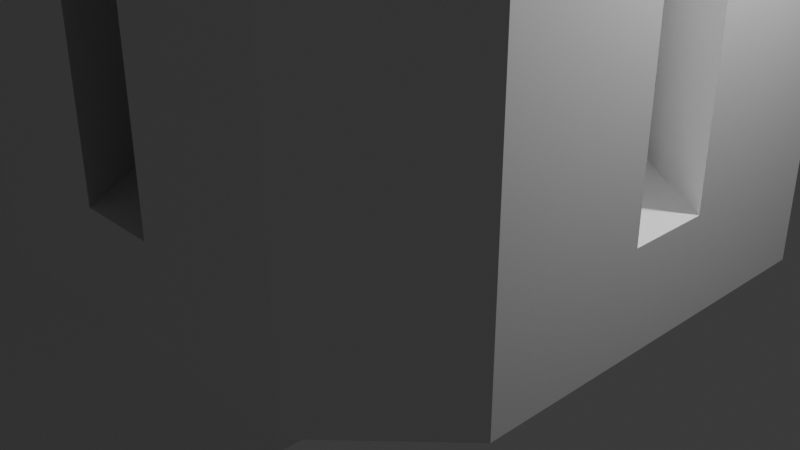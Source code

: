 # Source: base.blend  (saved by Blender 4.2.66; exported with 4.5.12 LTS)
import bpy
from mathutils import Matrix  # noqa: F401  (used for matrix-valued properties, if any)

bpy.ops.wm.read_factory_settings(use_empty=True)
scene = bpy.context.scene
scene.name = 'Scene'

# ---- collections
col_collection = bpy.data.collections.new('Collection'); scene.collection.children.link(col_collection)

# ---- materials (node trees are filled in below, after node groups)
mat_material = bpy.data.materials.new('Material')
mat_material.alpha_threshold = 0.0
mat_material.roughness = 0.5
mat_material.line_color = (0.0, 0.0, 0.0, 1.0)

# ---- material node trees
mat_material.use_nodes = True; mat_material.node_tree.nodes.clear()
_N = mat_material.node_tree.nodes; _L = mat_material.node_tree.links
n0 = _N.new('ShaderNodeOutputMaterial'); n0.name = 'Material Output'; n0.location = (300, 300)
n1 = _N.new('ShaderNodeBsdfPrincipled'); n1.name = 'Principled BSDF'; n1.location = (10, 300)
n1.inputs[3].default_value = 1.45
_L.new(n1.outputs[0], n0.inputs[0])
n0.is_active_output = True

# ---- world
world_world = bpy.data.worlds.new('World'); scene.world = world_world
world_world.use_nodes = True; world_world.node_tree.nodes.clear()
_N = world_world.node_tree.nodes; _L = world_world.node_tree.links
n0 = _N.new('ShaderNodeOutputWorld'); n0.name = 'World Output'; n0.location = (300, 300)
n1 = _N.new('ShaderNodeBackground'); n1.name = 'Background'; n1.location = (10, 300)
n1.inputs[0].default_value = (0.05088, 0.05088, 0.05088, 1.0)
_L.new(n1.outputs[0], n0.inputs[0])
n0.is_active_output = True
world_world.color = (0.05088, 0.05088, 0.05088)
world_world.sun_shadow_jitter_overblur = 0.0

# ---- cameras
cam_camera = bpy.data.cameras.new('Camera')
cam_camera.clip_end = 100.0
cam_camera.ortho_scale = 7.314

# ---- lights
light_light = bpy.data.lights.new('Light', 'POINT')
light_light.energy = 1000.0
light_light.shadow_soft_size = 0.1

# ---- meshes
me_cube = bpy.data.meshes.new('Cube')
me_cube.from_pydata([(-3.114, 2.032, 10.02), (-3.114, 2.032, 0.0), (-1.665, -1.665, 0.2292), (-1.665, -1.665, 10.02), (-2.096, -1.1, 1.0), (-2.096, 1.1, 1.0), (-3.114, -0.421, 1.0), (-3.114, 0.421, 1.0), (-3.114, -0.421, 10.02), (-3.114, 0.421, 10.02), (-2.096, 1.1, 10.02), (-2.096, -1.1, 10.02), (-1.665, 1.665, 10.02), (-2.032, 3.114, 10.02), (-2.032, -3.114, 10.02), (-2.032, -3.114, 0.0), (2.032, -3.114, 10.02), (2.032, -3.114, 0.0), (1.1, -2.096, 1.0), (-1.1, -2.096, 1.0), (0.421, -3.114, 1.0), (-0.421, -3.114, 1.0), (0.421, -3.114, 10.02), (-0.421, -3.114, 10.02), (-1.1, -2.096, 10.02), (1.1, -2.096, 10.02), (-2.032, -2.032, 0.0), (2.032, -2.032, 10.02), (2.032, -2.032, 0.0), (-2.032, -2.032, 10.02), (-3.114, -2.032, 10.02), (-3.114, -2.032, 0.0), (3.114, -2.032, 10.02), (3.114, -2.032, 0.0), (3.114, 2.032, 10.02), (3.114, 2.032, 0.0), (2.096, 1.1, 1.0), (2.096, -1.1, 1.0), (3.114, 0.421, 1.0), (3.114, -0.421, 1.0), (3.114, 0.421, 10.02), (3.114, -0.421, 10.02), (2.096, -1.1, 10.02), (2.096, 1.1, 10.02), (2.032, 2.032, 0.0), (1.665, -1.665, 10.02), (1.665, -1.665, 0.2292), (2.032, 3.114, 10.02), (2.032, 3.114, 0.0), (-2.032, 3.114, 0.0), (-1.665, 1.665, 0.2292), (-1.1, 2.096, 1.0), (1.1, 2.096, 1.0), (-0.421, 3.114, 1.0), (0.421, 3.114, 1.0), (-0.421, 3.114, 10.02), (0.421, 3.114, 10.02), (1.1, 2.096, 10.02), (-1.1, 2.096, 10.02), (-2.032, 2.032, 10.02), (-2.032, 2.032, 0.0), (2.032, 2.032, 10.02), (1.665, 1.665, 10.02), (1.665, 1.665, 0.2292)], [(27, 28), (29, 26), (28, 31), (59, 60), (26, 49), (61, 44), (44, 17), (60, 35)], [(9, 0, 1, 7), (9, 7, 5, 10), (1, 31, 6, 7), (3, 2, 50, 12), (10, 59, 0), (11, 30, 29), (4, 5, 7, 6), (8, 11, 4, 6), (8, 30, 11), (8, 6, 31, 30), (10, 11, 3, 12), (1, 60, 26, 31), (60, 49, 1), (1, 0, 13, 49), (59, 13, 0), (9, 10, 0), (59, 10, 12), (29, 3, 11), (10, 5, 4, 11), (23, 14, 15, 21), (23, 21, 19, 24), (15, 17, 20, 21), (45, 46, 2, 3), (24, 29, 14), (25, 16, 27), (18, 19, 21, 20), (22, 25, 18, 20), (22, 16, 25), (22, 20, 17, 16), (24, 25, 45, 3), (15, 26, 28, 17), (26, 31, 15), (15, 14, 30, 31), (29, 30, 14), (23, 24, 14), (29, 24, 3), (27, 45, 25), (24, 19, 18, 25), (41, 32, 33, 39), (41, 39, 37, 42), (33, 35, 38, 39), (62, 63, 46, 45), (42, 27, 32), (43, 34, 61), (36, 37, 39, 38), (40, 43, 36, 38), (40, 34, 43), (40, 38, 35, 34), (42, 43, 62, 45), (33, 28, 44, 35), (28, 17, 33), (33, 32, 16, 17), (27, 16, 32), (41, 42, 32), (27, 42, 45), (61, 62, 43), (42, 37, 36, 43), (56, 47, 48, 54), (56, 54, 52, 57), (48, 49, 53, 54), (12, 50, 63, 62), (57, 61, 47), (58, 13, 59), (51, 52, 54, 53), (55, 58, 51, 53), (55, 13, 58), (55, 53, 49, 13), (57, 58, 12, 62), (48, 44, 60, 49), (44, 35, 48), (48, 47, 34, 35), (61, 34, 47), (56, 57, 47), (61, 57, 62), (59, 12, 58), (57, 52, 51, 58)])
_uv = me_cube.uv_layers.new(name='UVMap')
_uv.uv.foreach_set('vector', [0.0, 0.0, 0.625, 0.25, 0.375, 0.25, 0.0, 0.0, 0.0, 0.0, 0.0, 0.0, 0.0, 0.0, 0.0, 0.0, 0.0, 0.0, 0.375, 0.0, 0.0, 0.0, 0.0, 0.0, 0.4922, 0.0, 0.375, 0.0, 0.375, 0.25, 0.4922, 0.25, 0.0, 0.0, 0.0, 0.0, 0.625, 0.25, 0.0, 0.0, 0.0, 0.0, 0.0, 0.0, 0.0, 0.0, 0.0, 0.0, 0.0, 0.0, 0.0, 0.0, 0.0, 0.0, 0.0, 0.0, 0.0, 0.0, 0.0, 0.0, 0.0, 0.0, 0.0, 0.0, 0.0, 0.0, 0.0, 0.0, 0.0, 0.0, 0.375, 0.0, 0.0, 0.0, 0.0, 0.0, 0.0, 0.0, 0.4922, 0.0, 0.4922, 0.75, 0.0, 0.0, 0.0, 0.0, 0.0, 0.0, 0.375, 0.0, 0.0, 0.0, 0.0, 0.0, 0.0, 0.0, 0.0, 0.0, 0.625, 0.25, 0.0, 0.0, 0.0, 0.0, 0.0, 0.0, 0.0, 0.0, 0.625, 0.25, 0.0, 0.0, 0.0, 0.0, 0.625, 0.25, 0.625, 0.75, 0.0, 0.0, 0.4922, 0.75, 0.625, 0.5, 0.4922, 0.5, 0.0, 0.0, 0.0, 0.0, 0.0, 0.0, 0.0, 0.0, 0.0, 0.0, 0.0, 0.0, 0.625, 0.25, 0.375, 0.25, 0.0, 0.0, 0.0, 0.0, 0.0, 0.0, 0.0, 0.0, 0.0, 0.0, 0.0, 0.0, 0.375, 0.0, 0.0, 0.0, 0.0, 0.0, 0.4922, 0.0, 0.375, 0.0, 0.375, 0.25, 0.4922, 0.25, 0.0, 0.0, 0.0, 0.0, 0.625, 0.25, 0.0, 0.0, 0.0, 0.0, 0.0, 0.0, 0.0, 0.0, 0.0, 0.0, 0.0, 0.0, 0.0, 0.0, 0.0, 0.0, 0.0, 0.0, 0.0, 0.0, 0.0, 0.0, 0.0, 0.0, 0.0, 0.0, 0.0, 0.0, 0.0, 0.0, 0.0, 0.0, 0.375, 0.0, 0.0, 0.0, 0.0, 0.0, 0.0, 0.0, 0.4922, 0.0, 0.4922, 0.75, 0.0, 0.0, 0.0, 0.0, 0.0, 0.0, 0.375, 0.0, 0.0, 0.0, 0.0, 0.0, 0.0, 0.0, 0.0, 0.0, 0.625, 0.25, 0.0, 0.0, 0.0, 0.0, 0.0, 0.0, 0.0, 0.0, 0.625, 0.25, 0.0, 0.0, 0.0, 0.0, 0.625, 0.25, 0.625, 0.75, 0.0, 0.0, 0.4922, 0.75, 0.625, 0.5, 0.4922, 0.5, 0.0, 0.0, 0.0, 0.0, 0.0, 0.0, 0.0, 0.0, 0.0, 0.0, 0.0, 0.0, 0.625, 0.25, 0.375, 0.25, 0.0, 0.0, 0.0, 0.0, 0.0, 0.0, 0.0, 0.0, 0.0, 0.0, 0.0, 0.0, 0.375, 0.0, 0.0, 0.0, 0.0, 0.0, 0.4922, 0.0, 0.375, 0.0, 0.375, 0.25, 0.4922, 0.25, 0.0, 0.0, 0.0, 0.0, 0.625, 0.25, 0.0, 0.0, 0.0, 0.0, 0.0, 0.0, 0.0, 0.0, 0.0, 0.0, 0.0, 0.0, 0.0, 0.0, 0.0, 0.0, 0.0, 0.0, 0.0, 0.0, 0.0, 0.0, 0.0, 0.0, 0.0, 0.0, 0.0, 0.0, 0.0, 0.0, 0.0, 0.0, 0.375, 0.0, 0.0, 0.0, 0.0, 0.0, 0.0, 0.0, 0.4922, 0.0, 0.4922, 0.75, 0.0, 0.0, 0.0, 0.0, 0.0, 0.0, 0.375, 0.0, 0.0, 0.0, 0.0, 0.0, 0.0, 0.0, 0.0, 0.0, 0.625, 0.25, 0.0, 0.0, 0.0, 0.0, 0.0, 0.0, 0.0, 0.0, 0.625, 0.25, 0.0, 0.0, 0.0, 0.0, 0.625, 0.25, 0.625, 0.75, 0.0, 0.0, 0.4922, 0.75, 0.625, 0.5, 0.4922, 0.5, 0.0, 0.0, 0.0, 0.0, 0.0, 0.0, 0.0, 0.0, 0.0, 0.0, 0.0, 0.0, 0.625, 0.25, 0.375, 0.25, 0.0, 0.0, 0.0, 0.0, 0.0, 0.0, 0.0, 0.0, 0.0, 0.0, 0.0, 0.0, 0.375, 0.0, 0.0, 0.0, 0.0, 0.0, 0.4922, 0.0, 0.375, 0.0, 0.375, 0.25, 0.4922, 0.25, 0.0, 0.0, 0.0, 0.0, 0.625, 0.25, 0.0, 0.0, 0.0, 0.0, 0.0, 0.0, 0.0, 0.0, 0.0, 0.0, 0.0, 0.0, 0.0, 0.0, 0.0, 0.0, 0.0, 0.0, 0.0, 0.0, 0.0, 0.0, 0.0, 0.0, 0.0, 0.0, 0.0, 0.0, 0.0, 0.0, 0.0, 0.0, 0.375, 0.0, 0.0, 0.0, 0.0, 0.0, 0.0, 0.0, 0.4922, 0.0, 0.4922, 0.75, 0.0, 0.0, 0.0, 0.0, 0.0, 0.0, 0.375, 0.0, 0.0, 0.0, 0.0, 0.0, 0.0, 0.0, 0.0, 0.0, 0.625, 0.25, 0.0, 0.0, 0.0, 0.0, 0.0, 0.0, 0.0, 0.0, 0.625, 0.25, 0.0, 0.0, 0.0, 0.0, 0.625, 0.25, 0.625, 0.75, 0.0, 0.0, 0.4922, 0.75, 0.625, 0.5, 0.4922, 0.5, 0.0, 0.0, 0.0, 0.0, 0.0, 0.0, 0.0, 0.0, 0.0, 0.0])
me_cube.materials.append(mat_material)
me_cube.use_mirror_vertex_groups = False
me_cube.update()
me_plane_001 = bpy.data.meshes.new('Plane.001')
me_plane_001.from_pydata([(4.219, 0.2571, 1.0), (4.219, 8.255, 1.0), (-16.21, 0.2571, 1.0), (-16.21, 1.257, 1.0), (5.219, 0.2571, 1.0), (5.219, 8.255, 1.0), (4.219, 0.2571, -1.0), (4.219, 8.255, -1.0), (-16.21, 0.2571, -1.0), (-16.21, 1.257, -1.0), (5.219, 0.2571, -1.0), (5.219, 8.255, -1.0), (4.219, 8.255, 0.3333), (4.219, 8.255, -0.3333), (-16.21, 0.2571, 0.3333), (-16.21, 0.2571, -0.3333), (-16.21, 1.257, 0.3333), (-16.21, 1.257, -0.3333), (5.219, 0.2571, 0.3333), (5.219, 0.2571, -0.3333), (5.219, 8.255, 0.3333), (5.219, 8.255, -0.3333), (6.219, 0.2571, 1.0), (6.219, 0.2571, -1.0), (6.219, 8.255, 1.0), (6.219, 8.255, -1.0), (4.219, -0.7429, 1.0), (-16.21, -0.7429, 1.0), (5.219, -0.7429, 1.0), (4.219, -0.7429, -1.0), (-16.21, -0.7429, -1.0), (5.219, -0.7429, -1.0), (4.219, -0.7429, 0.3333), (4.219, -0.7429, -0.3333), (-16.21, -0.7429, 0.3333), (-16.21, -0.7429, -0.3333), (5.219, -0.7429, 0.3333), (5.219, -0.7429, -0.3333), (2.58, 0.2571, 1.0), (-2.857, 5.153, 1.0), (4.219, 7.427, 1.0), (2.695, 0.2571, 1.0), (4.219, 7.452, 1.0), (4.225, 7.454, 1.0), (2.58, 0.2571, -1.0), (-2.857, 5.153, -1.0), (4.219, 7.427, -1.0), (4.219, 7.452, -1.0), (2.695, 0.2571, -1.0), (4.225, 7.454, -1.0), (2.677, 0.1702, 1.0), (2.677, 0.1702, -1.0), (-9.498, 0.3279, 1.0), (-6.792, 1.207, 1.0), (-8.907, 3.111, 1.0), (-9.498, 0.3279, -1.0), (-6.792, 1.207, -1.0), (-8.907, 3.111, -1.0), (-4.194, 4.688, 1.0), (-4.43, 3.575, 1.0), (-6.392, 1.608, 1.0), (-8.323, 3.347, 1.0), (-5.097, 0.4419, 1.0), (-6.392, 1.608, -1.0), (-4.194, 4.688, -1.0), (-4.43, 3.575, -1.0), (-8.323, 3.347, -1.0), (-5.097, 0.4419, -1.0), (-3.68, 4.328, 1.0), (-3.57, 4.845, 1.0), (-3.357, 4.652, 1.0), (-4.473, 0.5982, 1.0), (-0.344, 1.94, 1.0), (-3.68, 4.328, -1.0), (-3.57, 4.845, -1.0), (-3.357, 4.652, -1.0), (-0.344, 1.94, -1.0), (-4.473, 0.5982, -1.0), (-10.22, 0.3203, 1.0), (-10.49, 0.3174, 1.0), (-12.38, 2.021, 1.0), (-9.672, 2.9, 1.0), (-10.42, 0.2571, 1.0), (-10.23, 0.2571, 1.0), (-10.49, 0.3174, -1.0), (-10.22, 0.3203, -1.0), (-12.38, 2.021, -1.0), (-9.672, 2.9, -1.0), (-10.42, 0.2571, -1.0), (-10.23, 0.2571, -1.0), (-10.26, 0.1166, 1.0), (-10.26, 0.1166, -1.0), (-13.02, 1.71, 1.0), (-13.33, 0.2875, 1.0), (-11.78, 0.5923, 1.0), (-12.7, 0.2941, 1.0), (-13.33, 0.2571, 1.0), (-12.81, 0.2571, 1.0), (-13.33, 0.2875, -1.0), (-12.7, 0.2941, -1.0), (-13.02, 1.71, -1.0), (-11.78, 0.5923, -1.0), (-13.33, 0.2571, -1.0), (-12.81, 0.2571, -1.0), (-13.37, 0.07598, 1.0), (-13.37, 0.07598, -1.0), (-14.46, 0.2756, 1.0), (-13.93, 0.2811, 1.0), (-15.26, 0.9934, 1.0), (-13.67, 1.51, 1.0), (-14.44, 0.2571, 1.0), (-13.94, 0.2571, 1.0), (-13.93, 0.2811, -1.0), (-14.46, 0.2756, -1.0), (-15.26, 0.9934, -1.0), (-13.67, 1.51, -1.0), (-14.44, 0.2571, -1.0), (-13.94, 0.2571, -1.0), (-14.02, -0.1246, 1.0), (-14.02, -0.1246, -1.0)], [], [(93, 92, 94, 95, 79, 80, 81, 78, 52, 54, 53, 60, 61, 58, 59, 68, 69, 70, 39, 42, 1, 3, 2, 106, 108, 109, 107), (71, 68, 59, 62, 60, 53, 52, 78, 83, 38, 39, 70, 72), (106, 2, 110), (107, 111, 96, 93), (95, 97, 82, 79), (0, 40, 41), (43, 40, 0, 4, 5, 1, 42), (73, 65, 64, 66, 63, 56, 57, 55, 85, 87, 86, 84, 99, 101, 100, 98, 112, 115, 114, 113, 8, 9, 7, 47, 45, 75, 74), (113, 116, 8), (102, 117, 112, 98), (88, 103, 99, 84), (75, 45, 44, 89, 85, 55, 56, 63, 67, 65, 73, 77, 76), (46, 6, 48), (49, 47, 7, 11, 10, 6, 46), (15, 17, 9, 8), (6, 10, 31, 29), (17, 13, 7, 9), (21, 19, 10, 11), (19, 18, 36, 37), (13, 21, 11, 7), (1, 5, 20, 12), (12, 20, 21, 13), (4, 0, 26, 28), (14, 15, 35, 34), (5, 4, 18, 20), (19, 21, 25, 23), (3, 1, 12, 16), (16, 12, 13, 17), (10, 19, 37, 31), (18, 4, 28, 36), (2, 3, 16, 14), (14, 16, 17, 15), (24, 22, 23, 25), (21, 20, 24, 25), (18, 19, 23, 22), (20, 18, 22, 24), (33, 35, 30, 29), (37, 33, 29, 31), (28, 26, 32, 36), (36, 32, 33, 37), (26, 27, 34, 32), (32, 34, 35, 33), (2, 27, 26, 0, 41, 50, 38, 83, 90, 82, 97, 104, 96, 111, 118, 110), (102, 105, 103, 88, 91, 89, 44, 51, 48, 6, 29, 30, 8, 116, 119, 117), (15, 8, 30, 35), (2, 14, 34, 27), (47, 49, 43, 42, 39, 45), (45, 39, 38, 50, 51, 44), (48, 51, 50, 41, 40, 43, 49, 46), (56, 53, 54, 57), (57, 54, 52, 55), (52, 53, 56, 55), (64, 58, 61, 66), (66, 61, 60, 62, 67, 63), (62, 59, 58, 64, 65, 67), (70, 69, 74, 75, 76, 72), (73, 74, 69, 68, 71, 77), (71, 72, 76, 77), (87, 81, 80, 86), (86, 80, 79, 82, 90, 91, 88, 84), (89, 91, 90, 83, 78, 81, 87, 85), (101, 94, 92, 100), (98, 100, 92, 93, 96, 104, 105, 102), (105, 104, 97, 95, 94, 101, 99, 103), (115, 109, 108, 114), (114, 108, 106, 110, 118, 119, 116, 113), (118, 111, 107, 109, 115, 112, 117, 119)])
_uv = me_plane_001.uv_layers.new(name='UVMap')
_uv.uv.foreach_set('vector', [0.0, 0.0, 0.0, 0.0, 0.0, 0.0, 0.0, 0.0, 0.0, 0.0, 0.0, 0.0, 0.0, 0.0, 0.0, 0.0, 0.0, 0.0, 0.0, 0.0, 0.0, 0.0, 0.0, 0.0, 0.0, 0.0, 0.0, 0.0, 0.0, 0.0, 0.0, 0.0, 0.0, 0.0, 0.0, 0.0, 0.0, 0.0, 0.0, 0.0, 0.0, 0.0, 0.0, 0.0, 0.0, 0.0, 0.0, 0.0, 0.0, 0.0, 0.0, 0.0, 0.0, 0.0, 0.0, 0.0, 0.0, 0.0, 0.0, 0.0, 0.0, 0.0, 0.0, 0.0, 0.0, 0.0, 0.0, 0.0, 0.0, 0.0, 0.0, 0.0, 0.0, 0.0, 0.0, 0.0, 0.0, 0.0, 0.0, 0.0, 0.0, 0.0, 0.0, 0.0, 0.0, 0.0, 0.0, 0.0, 0.0, 0.0, 0.0, 0.0, 0.0, 0.0, 0.0, 0.0, 0.0, 0.0, 0.0, 0.0, 0.0, 0.0, 0.0, 0.0, 0.0, 0.0, 0.0, 0.0, 0.0, 0.0, 0.0, 0.0, 0.0, 0.0, 0.0, 0.0, 0.0, 0.0, 0.0, 0.0, 0.0, 0.0, 0.0, 0.0, 0.0, 0.0, 0.0, 0.0, 0.0, 0.0, 0.0, 0.0, 0.0, 0.0, 0.0, 0.0, 0.0, 0.0, 0.0, 0.0, 0.0, 0.0, 0.0, 0.0, 0.0, 0.0, 0.0, 0.0, 0.0, 0.0, 0.0, 0.0, 0.0, 0.0, 0.0, 0.0, 0.0, 0.0, 0.0, 0.0, 0.0, 0.0, 0.0, 0.0, 0.0, 0.0, 0.0, 0.0, 0.0, 0.0, 0.0, 0.0, 0.0, 0.0, 0.0, 0.0, 0.0, 0.0, 0.0, 0.0, 0.0, 0.0, 0.0, 0.0, 0.0, 0.0, 0.0, 0.0, 0.0, 0.0, 0.0, 0.0, 0.0, 0.0, 0.0, 0.0, 0.0, 0.0, 0.0, 0.0, 0.0, 0.0, 0.0, 0.0, 0.0, 0.0, 0.0, 0.0, 0.0, 0.0, 0.0, 0.0, 0.0, 0.0, 0.0, 0.0, 0.0, 0.0, 0.0, 0.0, 0.0, 0.0, 0.0, 0.0, 0.0, 0.0, 0.0, 0.0, 0.0, 0.0, 0.0, 0.0, 0.0, 0.0, 0.0, 0.0, 0.0, 0.0, 0.0, 0.0, 0.0, 0.0, 0.0, 0.0, 0.0, 0.0, 0.0, 0.0, 0.0, 0.0, 0.0, 0.0, 0.0, 0.0, 0.0, 0.0, 0.0, 0.0, 0.0, 0.0, 0.0, 0.0, 0.0, 0.0, 0.0, 0.0, 0.0, 0.0, 0.0, 0.0, 0.0, 0.0, 0.0, 0.0, 0.0, 0.0, 0.0, 0.0, 0.0, 0.0, 0.0, 0.0, 0.0, 0.0, 0.0, 0.0, 0.0, 0.0, 0.0, 0.0, 0.0, 0.0, 0.0, 0.0, 0.0, 0.0, 0.0, 0.0, 0.0, 0.0, 0.0, 0.0, 0.0, 0.0, 0.0, 0.0, 0.0, 0.0, 0.0, 0.0, 0.0, 0.0, 0.0, 0.0, 0.0, 0.0, 0.0, 0.0, 0.0, 0.0, 0.0, 0.0, 0.0, 0.0, 0.0, 0.0, 0.0, 0.0, 0.0, 0.0, 0.0, 0.0, 0.0, 0.0, 0.0, 0.0, 0.0, 0.0, 0.0, 0.0, 0.0, 0.0, 0.0, 0.0, 0.0, 0.0, 0.0, 0.0, 0.0, 0.0, 0.0, 0.0, 0.0, 0.0, 0.0, 0.0, 0.0, 0.0, 0.0, 0.0, 0.0, 0.0, 0.0, 0.0, 0.0, 0.0, 0.0, 0.0, 0.0, 0.0, 0.0, 0.0, 0.0, 0.0, 0.0, 0.0, 0.0, 0.0, 0.0, 0.0, 0.0, 0.0, 0.0, 0.0, 0.0, 0.0, 0.0, 0.0, 0.0, 0.0, 0.0, 0.0, 0.0, 0.0, 0.0, 0.0, 0.0, 0.0, 0.0, 0.0, 0.0, 0.0, 0.0, 0.0, 0.0, 0.0, 0.0, 0.0, 0.0, 0.0, 0.0, 0.0, 0.0, 0.0, 0.0, 0.0, 0.0, 0.0, 0.0, 0.0, 0.0, 0.0, 0.0, 0.0, 0.0, 0.0, 0.0, 0.0, 0.0, 0.0, 0.0, 0.0, 0.0, 0.0, 0.0, 0.0, 0.0, 0.0, 0.0, 0.0, 0.0, 0.0, 0.0, 0.0, 0.0, 0.0, 0.0, 0.0, 0.0, 0.0, 0.0, 0.0, 0.0, 0.0, 0.0, 0.0, 0.0, 0.0, 0.0, 0.0, 0.0, 0.0, 0.0, 0.0, 0.0, 0.0, 0.0, 0.0, 0.0, 0.0, 0.0, 0.0, 0.0, 0.0, 0.0, 0.0, 0.0, 0.0, 0.0, 0.0, 0.0, 0.0, 0.0, 0.0, 0.0, 0.0, 0.0, 0.0, 0.0, 0.0, 0.0, 0.0, 0.0, 0.0, 0.0, 0.0, 0.0, 0.0, 0.0, 0.0, 0.0, 0.0, 0.0, 0.0, 0.0, 0.0, 0.0, 0.0, 0.0, 0.0, 0.0, 0.0, 0.0, 0.0, 0.0, 0.0, 0.0, 0.0, 0.0, 0.0, 0.0, 0.0, 0.0, 0.0, 0.0, 0.0, 0.0, 0.0, 0.0, 0.0, 0.0, 0.0, 0.0, 0.0, 0.0, 0.0, 0.0, 0.0, 0.0, 0.0, 0.0, 0.0, 0.0, 0.0, 0.0, 0.0, 0.0, 0.0, 0.0, 0.0, 0.0, 0.0, 0.0, 0.0, 0.0, 0.0, 0.0, 0.0, 0.0, 0.0, 0.0, 0.0, 0.0, 0.0, 0.0, 0.0, 0.0, 0.0, 0.0, 0.0, 0.0, 0.0, 0.0, 0.0, 0.0, 0.0, 0.0, 0.0, 0.0, 0.0, 0.0, 0.0, 0.0, 0.0, 0.0, 0.0, 0.0, 0.0, 0.0, 0.0, 0.0, 0.0, 0.0, 0.0, 0.0, 0.0, 0.0, 0.0, 0.0, 0.0, 0.0, 0.0, 0.0, 0.0, 0.0, 0.0, 0.0, 0.0, 0.0, 0.0, 0.0, 0.0, 0.0, 0.0, 0.0, 0.0, 0.0, 0.0, 0.0, 0.0, 0.0, 0.0, 0.0, 0.0, 0.0, 0.0, 0.0, 0.0, 0.0, 0.0, 0.0, 0.0, 0.0, 0.0, 0.0, 0.0, 0.0, 0.0, 0.0, 0.0, 0.0, 0.0, 0.0, 0.0, 0.0, 0.0, 0.0, 0.0, 0.0, 0.0, 0.0, 0.0, 0.0, 0.0, 0.0, 0.0, 0.0, 0.0, 0.0, 0.0, 0.0, 0.0, 0.0, 0.0, 0.0, 0.0, 0.0, 0.0, 0.0, 0.0, 0.0, 0.0, 0.0, 0.0, 0.0, 0.0, 0.0, 0.0, 0.0, 0.0, 0.0, 0.0, 0.0, 0.0, 0.0, 0.0, 0.0, 0.0, 0.0, 0.0, 0.0, 0.0, 0.0, 0.0, 0.0, 0.0, 0.0, 0.0, 0.0, 0.0, 0.0, 0.0, 0.0, 0.0, 0.0, 0.0, 0.0, 0.0, 0.0, 0.0, 0.0, 0.0, 0.0, 0.0, 0.0, 0.0, 0.0, 0.0, 0.0, 0.0, 0.0, 0.0, 0.0, 0.0, 0.0, 0.0, 0.0, 0.0, 0.0, 0.0, 0.0, 0.0, 0.0, 0.0, 0.0, 0.0, 0.0, 0.0, 0.0, 0.0, 0.0, 0.0, 0.0, 0.0, 0.0, 0.0, 0.0, 0.0, 0.0, 0.0, 0.0, 0.0, 0.0, 0.0, 0.0, 0.0, 0.0, 0.0, 0.0, 0.0, 0.0, 0.0, 0.0, 0.0, 0.0, 0.0, 0.0, 0.0, 0.0, 0.0, 0.0, 0.0, 0.0, 0.0, 0.0, 0.0, 0.0, 0.0, 0.0, 0.0, 0.0, 0.0, 0.0, 0.0, 0.0, 0.0, 0.0, 0.0, 0.0, 0.0, 0.0, 0.0, 0.0, 0.0, 0.0, 0.0])
me_plane_001.update()
me_plane_002 = bpy.data.meshes.new('Plane.002')
me_plane_002.from_pydata([(11.98, 1.0, 1.0), (11.98, 8.998, 1.0), (-8.448, 1.0, 1.0), (-8.448, 2.0, 1.0), (12.98, 1.0, 1.0), (12.98, 8.998, 1.0), (11.98, 1.0, -1.0), (11.98, 8.998, -1.0), (-8.448, 1.0, -1.0), (-8.448, 2.0, -1.0), (12.98, 1.0, -1.0), (12.98, 8.998, -1.0), (11.98, 8.998, 0.3333), (11.98, 8.998, -0.3333), (-8.448, 1.0, 0.3333), (-8.448, 1.0, -0.3333), (-8.448, 2.0, 0.3333), (-8.448, 2.0, -0.3333), (12.98, 1.0, 0.3333), (12.98, 1.0, -0.3333), (12.98, 8.998, 0.3333), (12.98, 8.998, -0.3333), (13.98, 1.0, 1.0), (13.98, 1.0, -1.0), (13.98, 8.998, 1.0), (13.98, 8.998, -1.0), (11.98, -1.192e-07, 1.0), (-8.448, -1.192e-07, 1.0), (12.98, -1.192e-07, 1.0), (11.98, -1.192e-07, -1.0), (-8.448, -1.192e-07, -1.0), (12.98, -1.192e-07, -1.0), (11.98, -1.192e-07, 0.3333), (11.98, -1.192e-07, -0.3333), (-8.448, -1.192e-07, 0.3333), (-8.448, -1.192e-07, -0.3333), (12.98, -1.192e-07, 0.3333), (12.98, -1.192e-07, -0.3333), (10.34, 1.0, 1.0), (4.906, 5.896, 1.0), (11.98, 8.17, 1.0), (10.46, 1.0, 1.0), (11.98, 8.195, 1.0), (11.99, 8.197, 1.0), (10.34, 1.0, -1.0), (4.906, 5.896, -1.0), (11.98, 8.17, -1.0), (11.98, 8.195, -1.0), (10.46, 1.0, -1.0), (11.99, 8.197, -1.0), (10.44, 0.913, 1.0), (10.44, 0.913, -1.0), (-1.735, 1.071, 1.0), (0.9711, 1.95, 1.0), (-1.143, 3.854, 1.0), (-1.735, 1.071, -1.0), (0.9711, 1.95, -1.0), (-1.143, 3.854, -1.0), (3.57, 5.431, 1.0), (3.333, 4.318, 1.0), (1.371, 2.351, 1.0), (-0.5594, 4.09, 1.0), (2.667, 1.185, 1.0), (1.371, 2.351, -1.0), (3.57, 5.431, -1.0), (3.333, 4.318, -1.0), (-0.5594, 4.09, -1.0), (2.667, 1.185, -1.0), (4.083, 5.071, 1.0), (4.193, 5.588, 1.0), (4.407, 5.395, 1.0), (3.291, 1.341, 1.0), (7.419, 2.683, 1.0), (4.083, 5.071, -1.0), (4.193, 5.588, -1.0), (4.407, 5.395, -1.0), (7.419, 2.683, -1.0), (3.291, 1.341, -1.0), (-2.457, 1.063, 1.0), (-2.723, 1.06, 1.0), (-4.614, 2.763, 1.0), (-1.908, 3.643, 1.0), (-2.656, 1.0, 1.0), (-2.47, 1.0, 1.0), (-2.723, 1.06, -1.0), (-2.457, 1.063, -1.0), (-4.614, 2.763, -1.0), (-1.908, 3.643, -1.0), (-2.656, 1.0, -1.0), (-2.47, 1.0, -1.0), (-2.5, 0.8595, 1.0), (-2.5, 0.8595, -1.0), (-5.26, 2.453, 1.0), (-5.563, 1.03, 1.0), (-4.019, 1.335, 1.0), (-4.936, 1.037, 1.0), (-5.569, 1.0, 1.0), (-5.05, 1.0, 1.0), (-5.563, 1.03, -1.0), (-4.936, 1.037, -1.0), (-5.26, 2.453, -1.0), (-4.019, 1.335, -1.0), (-5.569, 1.0, -1.0), (-5.05, 1.0, -1.0), (-5.608, 0.8189, 1.0), (-5.608, 0.8189, -1.0), (-6.698, 1.018, 1.0), (-6.168, 1.024, 1.0), (-7.496, 1.736, 1.0), (-5.907, 2.253, 1.0), (-6.678, 1.0, 1.0), (-6.173, 1.0, 1.0), (-6.168, 1.024, -1.0), (-6.698, 1.018, -1.0), (-7.496, 1.736, -1.0), (-5.907, 2.253, -1.0), (-6.678, 1.0, -1.0), (-6.173, 1.0, -1.0), (-6.254, 0.6183, 1.0), (-6.254, 0.6183, -1.0)], [], [(93, 92, 94, 95, 79, 80, 81, 78, 52, 54, 53, 60, 61, 58, 59, 68, 69, 70, 39, 42, 1, 3, 2, 106, 108, 109, 107), (71, 68, 59, 62, 60, 53, 52, 78, 83, 38, 39, 70, 72), (106, 2, 110), (107, 111, 96, 93), (95, 97, 82, 79), (0, 40, 41), (43, 40, 0, 4, 5, 1, 42), (73, 65, 64, 66, 63, 56, 57, 55, 85, 87, 86, 84, 99, 101, 100, 98, 112, 115, 114, 113, 8, 9, 7, 47, 45, 75, 74), (113, 116, 8), (102, 117, 112, 98), (88, 103, 99, 84), (75, 45, 44, 89, 85, 55, 56, 63, 67, 65, 73, 77, 76), (46, 6, 48), (49, 47, 7, 11, 10, 6, 46), (15, 17, 9, 8), (6, 10, 31, 29), (17, 13, 7, 9), (21, 19, 10, 11), (19, 18, 36, 37), (13, 21, 11, 7), (1, 5, 20, 12), (12, 20, 21, 13), (4, 0, 26, 28), (14, 15, 35, 34), (5, 4, 18, 20), (19, 21, 25, 23), (3, 1, 12, 16), (16, 12, 13, 17), (10, 19, 37, 31), (18, 4, 28, 36), (2, 3, 16, 14), (14, 16, 17, 15), (24, 22, 23, 25), (21, 20, 24, 25), (18, 19, 23, 22), (20, 18, 22, 24), (33, 35, 30, 29), (37, 33, 29, 31), (28, 26, 32, 36), (36, 32, 33, 37), (26, 27, 34, 32), (32, 34, 35, 33), (2, 27, 26, 0, 41, 50, 38, 83, 90, 82, 97, 104, 96, 111, 118, 110), (102, 105, 103, 88, 91, 89, 44, 51, 48, 6, 29, 30, 8, 116, 119, 117), (15, 8, 30, 35), (2, 14, 34, 27), (47, 49, 43, 42, 39, 45), (45, 39, 38, 50, 51, 44), (48, 51, 50, 41, 40, 43, 49, 46), (56, 53, 54, 57), (57, 54, 52, 55), (52, 53, 56, 55), (64, 58, 61, 66), (66, 61, 60, 62, 67, 63), (62, 59, 58, 64, 65, 67), (70, 69, 74, 75, 76, 72), (73, 74, 69, 68, 71, 77), (71, 72, 76, 77), (87, 81, 80, 86), (86, 80, 79, 82, 90, 91, 88, 84), (89, 91, 90, 83, 78, 81, 87, 85), (101, 94, 92, 100), (98, 100, 92, 93, 96, 104, 105, 102), (105, 104, 97, 95, 94, 101, 99, 103), (115, 109, 108, 114), (114, 108, 106, 110, 118, 119, 116, 113), (118, 111, 107, 109, 115, 112, 117, 119)])
_uv = me_plane_002.uv_layers.new(name='UVMap')
_uv.uv.foreach_set('vector', [0.0, 0.0, 0.0, 0.0, 0.0, 0.0, 0.0, 0.0, 0.0, 0.0, 0.0, 0.0, 0.0, 0.0, 0.0, 0.0, 0.0, 0.0, 0.0, 0.0, 0.0, 0.0, 0.0, 0.0, 0.0, 0.0, 0.0, 0.0, 0.0, 0.0, 0.0, 0.0, 0.0, 0.0, 0.0, 0.0, 0.0, 0.0, 0.0, 0.0, 0.0, 0.0, 0.0, 0.0, 0.0, 0.0, 0.0, 0.0, 0.0, 0.0, 0.0, 0.0, 0.0, 0.0, 0.0, 0.0, 0.0, 0.0, 0.0, 0.0, 0.0, 0.0, 0.0, 0.0, 0.0, 0.0, 0.0, 0.0, 0.0, 0.0, 0.0, 0.0, 0.0, 0.0, 0.0, 0.0, 0.0, 0.0, 0.0, 0.0, 0.0, 0.0, 0.0, 0.0, 0.0, 0.0, 0.0, 0.0, 0.0, 0.0, 0.0, 0.0, 0.0, 0.0, 0.0, 0.0, 0.0, 0.0, 0.0, 0.0, 0.0, 0.0, 0.0, 0.0, 0.0, 0.0, 0.0, 0.0, 0.0, 0.0, 0.0, 0.0, 0.0, 0.0, 0.0, 0.0, 0.0, 0.0, 0.0, 0.0, 0.0, 0.0, 0.0, 0.0, 0.0, 0.0, 0.0, 0.0, 0.0, 0.0, 0.0, 0.0, 0.0, 0.0, 0.0, 0.0, 0.0, 0.0, 0.0, 0.0, 0.0, 0.0, 0.0, 0.0, 0.0, 0.0, 0.0, 0.0, 0.0, 0.0, 0.0, 0.0, 0.0, 0.0, 0.0, 0.0, 0.0, 0.0, 0.0, 0.0, 0.0, 0.0, 0.0, 0.0, 0.0, 0.0, 0.0, 0.0, 0.0, 0.0, 0.0, 0.0, 0.0, 0.0, 0.0, 0.0, 0.0, 0.0, 0.0, 0.0, 0.0, 0.0, 0.0, 0.0, 0.0, 0.0, 0.0, 0.0, 0.0, 0.0, 0.0, 0.0, 0.0, 0.0, 0.0, 0.0, 0.0, 0.0, 0.0, 0.0, 0.0, 0.0, 0.0, 0.0, 0.0, 0.0, 0.0, 0.0, 0.0, 0.0, 0.0, 0.0, 0.0, 0.0, 0.0, 0.0, 0.0, 0.0, 0.0, 0.0, 0.0, 0.0, 0.0, 0.0, 0.0, 0.0, 0.0, 0.0, 0.0, 0.0, 0.0, 0.0, 0.0, 0.0, 0.0, 0.0, 0.0, 0.0, 0.0, 0.0, 0.0, 0.0, 0.0, 0.0, 0.0, 0.0, 0.0, 0.0, 0.0, 0.0, 0.0, 0.0, 0.0, 0.0, 0.0, 0.0, 0.0, 0.0, 0.0, 0.0, 0.0, 0.0, 0.0, 0.0, 0.0, 0.0, 0.0, 0.0, 0.0, 0.0, 0.0, 0.0, 0.0, 0.0, 0.0, 0.0, 0.0, 0.0, 0.0, 0.0, 0.0, 0.0, 0.0, 0.0, 0.0, 0.0, 0.0, 0.0, 0.0, 0.0, 0.0, 0.0, 0.0, 0.0, 0.0, 0.0, 0.0, 0.0, 0.0, 0.0, 0.0, 0.0, 0.0, 0.0, 0.0, 0.0, 0.0, 0.0, 0.0, 0.0, 0.0, 0.0, 0.0, 0.0, 0.0, 0.0, 0.0, 0.0, 0.0, 0.0, 0.0, 0.0, 0.0, 0.0, 0.0, 0.0, 0.0, 0.0, 0.0, 0.0, 0.0, 0.0, 0.0, 0.0, 0.0, 0.0, 0.0, 0.0, 0.0, 0.0, 0.0, 0.0, 0.0, 0.0, 0.0, 0.0, 0.0, 0.0, 0.0, 0.0, 0.0, 0.0, 0.0, 0.0, 0.0, 0.0, 0.0, 0.0, 0.0, 0.0, 0.0, 0.0, 0.0, 0.0, 0.0, 0.0, 0.0, 0.0, 0.0, 0.0, 0.0, 0.0, 0.0, 0.0, 0.0, 0.0, 0.0, 0.0, 0.0, 0.0, 0.0, 0.0, 0.0, 0.0, 0.0, 0.0, 0.0, 0.0, 0.0, 0.0, 0.0, 0.0, 0.0, 0.0, 0.0, 0.0, 0.0, 0.0, 0.0, 0.0, 0.0, 0.0, 0.0, 0.0, 0.0, 0.0, 0.0, 0.0, 0.0, 0.0, 0.0, 0.0, 0.0, 0.0, 0.0, 0.0, 0.0, 0.0, 0.0, 0.0, 0.0, 0.0, 0.0, 0.0, 0.0, 0.0, 0.0, 0.0, 0.0, 0.0, 0.0, 0.0, 0.0, 0.0, 0.0, 0.0, 0.0, 0.0, 0.0, 0.0, 0.0, 0.0, 0.0, 0.0, 0.0, 0.0, 0.0, 0.0, 0.0, 0.0, 0.0, 0.0, 0.0, 0.0, 0.0, 0.0, 0.0, 0.0, 0.0, 0.0, 0.0, 0.0, 0.0, 0.0, 0.0, 0.0, 0.0, 0.0, 0.0, 0.0, 0.0, 0.0, 0.0, 0.0, 0.0, 0.0, 0.0, 0.0, 0.0, 0.0, 0.0, 0.0, 0.0, 0.0, 0.0, 0.0, 0.0, 0.0, 0.0, 0.0, 0.0, 0.0, 0.0, 0.0, 0.0, 0.0, 0.0, 0.0, 0.0, 0.0, 0.0, 0.0, 0.0, 0.0, 0.0, 0.0, 0.0, 0.0, 0.0, 0.0, 0.0, 0.0, 0.0, 0.0, 0.0, 0.0, 0.0, 0.0, 0.0, 0.0, 0.0, 0.0, 0.0, 0.0, 0.0, 0.0, 0.0, 0.0, 0.0, 0.0, 0.0, 0.0, 0.0, 0.0, 0.0, 0.0, 0.0, 0.0, 0.0, 0.0, 0.0, 0.0, 0.0, 0.0, 0.0, 0.0, 0.0, 0.0, 0.0, 0.0, 0.0, 0.0, 0.0, 0.0, 0.0, 0.0, 0.0, 0.0, 0.0, 0.0, 0.0, 0.0, 0.0, 0.0, 0.0, 0.0, 0.0, 0.0, 0.0, 0.0, 0.0, 0.0, 0.0, 0.0, 0.0, 0.0, 0.0, 0.0, 0.0, 0.0, 0.0, 0.0, 0.0, 0.0, 0.0, 0.0, 0.0, 0.0, 0.0, 0.0, 0.0, 0.0, 0.0, 0.0, 0.0, 0.0, 0.0, 0.0, 0.0, 0.0, 0.0, 0.0, 0.0, 0.0, 0.0, 0.0, 0.0, 0.0, 0.0, 0.0, 0.0, 0.0, 0.0, 0.0, 0.0, 0.0, 0.0, 0.0, 0.0, 0.0, 0.0, 0.0, 0.0, 0.0, 0.0, 0.0, 0.0, 0.0, 0.0, 0.0, 0.0, 0.0, 0.0, 0.0, 0.0, 0.0, 0.0, 0.0, 0.0, 0.0, 0.0, 0.0, 0.0, 0.0, 0.0, 0.0, 0.0, 0.0, 0.0, 0.0, 0.0, 0.0, 0.0, 0.0, 0.0, 0.0, 0.0, 0.0, 0.0, 0.0, 0.0, 0.0, 0.0, 0.0, 0.0, 0.0, 0.0, 0.0, 0.0, 0.0, 0.0, 0.0, 0.0, 0.0, 0.0, 0.0, 0.0, 0.0, 0.0, 0.0, 0.0, 0.0, 0.0, 0.0, 0.0, 0.0, 0.0, 0.0, 0.0, 0.0, 0.0, 0.0, 0.0, 0.0, 0.0, 0.0, 0.0, 0.0, 0.0, 0.0, 0.0, 0.0, 0.0, 0.0, 0.0, 0.0, 0.0, 0.0, 0.0, 0.0, 0.0, 0.0, 0.0, 0.0, 0.0, 0.0, 0.0, 0.0, 0.0, 0.0, 0.0, 0.0, 0.0, 0.0, 0.0, 0.0, 0.0, 0.0, 0.0, 0.0, 0.0, 0.0, 0.0, 0.0, 0.0, 0.0, 0.0, 0.0, 0.0, 0.0, 0.0, 0.0, 0.0, 0.0, 0.0, 0.0, 0.0, 0.0, 0.0, 0.0, 0.0, 0.0, 0.0, 0.0, 0.0, 0.0, 0.0, 0.0, 0.0, 0.0, 0.0, 0.0, 0.0, 0.0, 0.0, 0.0, 0.0, 0.0, 0.0, 0.0, 0.0, 0.0, 0.0, 0.0, 0.0, 0.0, 0.0, 0.0, 0.0, 0.0, 0.0, 0.0, 0.0, 0.0, 0.0, 0.0, 0.0, 0.0, 0.0, 0.0, 0.0, 0.0, 0.0, 0.0, 0.0, 0.0])
me_plane_002.update()
me_plane_003 = bpy.data.meshes.new('Plane.003')
me_plane_003.from_pydata([(11.98, 1.0, 1.0), (11.98, 8.998, 1.0), (-8.448, 1.0, 1.0), (-8.448, 2.0, 1.0), (12.98, 1.0, 1.0), (12.98, 8.998, 1.0), (11.98, 1.0, -1.0), (11.98, 8.998, -1.0), (-8.448, 1.0, -1.0), (-8.448, 2.0, -1.0), (12.98, 1.0, -1.0), (12.98, 8.998, -1.0), (11.98, 8.998, 0.3333), (11.98, 8.998, -0.3333), (-8.448, 1.0, 0.3333), (-8.448, 1.0, -0.3333), (-8.448, 2.0, 0.3333), (-8.448, 2.0, -0.3333), (12.98, 1.0, 0.3333), (12.98, 1.0, -0.3333), (12.98, 8.998, 0.3333), (12.98, 8.998, -0.3333), (13.98, 1.0, 1.0), (13.98, 1.0, -1.0), (13.98, 8.998, 1.0), (13.98, 8.998, -1.0), (11.98, -1.192e-07, 1.0), (-8.448, -1.192e-07, 1.0), (12.98, -1.192e-07, 1.0), (11.98, -1.192e-07, -1.0), (-8.448, -1.192e-07, -1.0), (12.98, -1.192e-07, -1.0), (11.98, -1.192e-07, 0.3333), (11.98, -1.192e-07, -0.3333), (-8.448, -1.192e-07, 0.3333), (-8.448, -1.192e-07, -0.3333), (12.98, -1.192e-07, 0.3333), (12.98, -1.192e-07, -0.3333), (10.34, 1.0, 1.0), (4.906, 5.896, 1.0), (11.98, 8.17, 1.0), (10.46, 1.0, 1.0), (11.98, 8.195, 1.0), (11.99, 8.197, 1.0), (10.34, 1.0, -1.0), (4.906, 5.896, -1.0), (11.98, 8.17, -1.0), (11.98, 8.195, -1.0), (10.46, 1.0, -1.0), (11.99, 8.197, -1.0), (10.44, 0.913, 1.0), (10.44, 0.913, -1.0), (-1.735, 1.071, 1.0), (0.9711, 1.95, 1.0), (-1.143, 3.854, 1.0), (-1.735, 1.071, -1.0), (0.9711, 1.95, -1.0), (-1.143, 3.854, -1.0), (3.57, 5.431, 1.0), (3.333, 4.318, 1.0), (1.371, 2.351, 1.0), (-0.5594, 4.09, 1.0), (2.667, 1.185, 1.0), (1.371, 2.351, -1.0), (3.57, 5.431, -1.0), (3.333, 4.318, -1.0), (-0.5594, 4.09, -1.0), (2.667, 1.185, -1.0), (4.083, 5.071, 1.0), (4.193, 5.588, 1.0), (4.407, 5.395, 1.0), (3.291, 1.341, 1.0), (7.419, 2.683, 1.0), (4.083, 5.071, -1.0), (4.193, 5.588, -1.0), (4.407, 5.395, -1.0), (7.419, 2.683, -1.0), (3.291, 1.341, -1.0), (-2.457, 1.063, 1.0), (-2.723, 1.06, 1.0), (-4.614, 2.763, 1.0), (-1.908, 3.643, 1.0), (-2.656, 1.0, 1.0), (-2.47, 1.0, 1.0), (-2.723, 1.06, -1.0), (-2.457, 1.063, -1.0), (-4.614, 2.763, -1.0), (-1.908, 3.643, -1.0), (-2.656, 1.0, -1.0), (-2.47, 1.0, -1.0), (-2.5, 0.8595, 1.0), (-2.5, 0.8595, -1.0), (-5.26, 2.453, 1.0), (-5.563, 1.03, 1.0), (-4.019, 1.335, 1.0), (-4.936, 1.037, 1.0), (-5.569, 1.0, 1.0), (-5.05, 1.0, 1.0), (-5.563, 1.03, -1.0), (-4.936, 1.037, -1.0), (-5.26, 2.453, -1.0), (-4.019, 1.335, -1.0), (-5.569, 1.0, -1.0), (-5.05, 1.0, -1.0), (-5.608, 0.8189, 1.0), (-5.608, 0.8189, -1.0), (-6.698, 1.018, 1.0), (-6.168, 1.024, 1.0), (-7.496, 1.736, 1.0), (-5.907, 2.253, 1.0), (-6.678, 1.0, 1.0), (-6.173, 1.0, 1.0), (-6.168, 1.024, -1.0), (-6.698, 1.018, -1.0), (-7.496, 1.736, -1.0), (-5.907, 2.253, -1.0), (-6.678, 1.0, -1.0), (-6.173, 1.0, -1.0), (-6.254, 0.6183, 1.0), (-6.254, 0.6183, -1.0)], [], [(93, 92, 94, 95, 79, 80, 81, 78, 52, 54, 53, 60, 61, 58, 59, 68, 69, 70, 39, 42, 1, 3, 2, 106, 108, 109, 107), (71, 68, 59, 62, 60, 53, 52, 78, 83, 38, 39, 70, 72), (106, 2, 110), (107, 111, 96, 93), (95, 97, 82, 79), (0, 40, 41), (43, 40, 0, 4, 5, 1, 42), (73, 65, 64, 66, 63, 56, 57, 55, 85, 87, 86, 84, 99, 101, 100, 98, 112, 115, 114, 113, 8, 9, 7, 47, 45, 75, 74), (113, 116, 8), (102, 117, 112, 98), (88, 103, 99, 84), (75, 45, 44, 89, 85, 55, 56, 63, 67, 65, 73, 77, 76), (46, 6, 48), (49, 47, 7, 11, 10, 6, 46), (15, 17, 9, 8), (6, 10, 31, 29), (17, 13, 7, 9), (21, 19, 10, 11), (19, 18, 36, 37), (13, 21, 11, 7), (1, 5, 20, 12), (12, 20, 21, 13), (4, 0, 26, 28), (14, 15, 35, 34), (5, 4, 18, 20), (19, 21, 25, 23), (3, 1, 12, 16), (16, 12, 13, 17), (10, 19, 37, 31), (18, 4, 28, 36), (2, 3, 16, 14), (14, 16, 17, 15), (24, 22, 23, 25), (21, 20, 24, 25), (18, 19, 23, 22), (20, 18, 22, 24), (33, 35, 30, 29), (37, 33, 29, 31), (28, 26, 32, 36), (36, 32, 33, 37), (26, 27, 34, 32), (32, 34, 35, 33), (2, 27, 26, 0, 41, 50, 38, 83, 90, 82, 97, 104, 96, 111, 118, 110), (102, 105, 103, 88, 91, 89, 44, 51, 48, 6, 29, 30, 8, 116, 119, 117), (15, 8, 30, 35), (2, 14, 34, 27), (47, 49, 43, 42, 39, 45), (45, 39, 38, 50, 51, 44), (48, 51, 50, 41, 40, 43, 49, 46), (56, 53, 54, 57), (57, 54, 52, 55), (52, 53, 56, 55), (64, 58, 61, 66), (66, 61, 60, 62, 67, 63), (62, 59, 58, 64, 65, 67), (70, 69, 74, 75, 76, 72), (73, 74, 69, 68, 71, 77), (71, 72, 76, 77), (87, 81, 80, 86), (86, 80, 79, 82, 90, 91, 88, 84), (89, 91, 90, 83, 78, 81, 87, 85), (101, 94, 92, 100), (98, 100, 92, 93, 96, 104, 105, 102), (105, 104, 97, 95, 94, 101, 99, 103), (115, 109, 108, 114), (114, 108, 106, 110, 118, 119, 116, 113), (118, 111, 107, 109, 115, 112, 117, 119)])
_uv = me_plane_003.uv_layers.new(name='UVMap')
_uv.uv.foreach_set('vector', [0.0, 0.0, 0.0, 0.0, 0.0, 0.0, 0.0, 0.0, 0.0, 0.0, 0.0, 0.0, 0.0, 0.0, 0.0, 0.0, 0.0, 0.0, 0.0, 0.0, 0.0, 0.0, 0.0, 0.0, 0.0, 0.0, 0.0, 0.0, 0.0, 0.0, 0.0, 0.0, 0.0, 0.0, 0.0, 0.0, 0.0, 0.0, 0.0, 0.0, 0.0, 0.0, 0.0, 0.0, 0.0, 0.0, 0.0, 0.0, 0.0, 0.0, 0.0, 0.0, 0.0, 0.0, 0.0, 0.0, 0.0, 0.0, 0.0, 0.0, 0.0, 0.0, 0.0, 0.0, 0.0, 0.0, 0.0, 0.0, 0.0, 0.0, 0.0, 0.0, 0.0, 0.0, 0.0, 0.0, 0.0, 0.0, 0.0, 0.0, 0.0, 0.0, 0.0, 0.0, 0.0, 0.0, 0.0, 0.0, 0.0, 0.0, 0.0, 0.0, 0.0, 0.0, 0.0, 0.0, 0.0, 0.0, 0.0, 0.0, 0.0, 0.0, 0.0, 0.0, 0.0, 0.0, 0.0, 0.0, 0.0, 0.0, 0.0, 0.0, 0.0, 0.0, 0.0, 0.0, 0.0, 0.0, 0.0, 0.0, 0.0, 0.0, 0.0, 0.0, 0.0, 0.0, 0.0, 0.0, 0.0, 0.0, 0.0, 0.0, 0.0, 0.0, 0.0, 0.0, 0.0, 0.0, 0.0, 0.0, 0.0, 0.0, 0.0, 0.0, 0.0, 0.0, 0.0, 0.0, 0.0, 0.0, 0.0, 0.0, 0.0, 0.0, 0.0, 0.0, 0.0, 0.0, 0.0, 0.0, 0.0, 0.0, 0.0, 0.0, 0.0, 0.0, 0.0, 0.0, 0.0, 0.0, 0.0, 0.0, 0.0, 0.0, 0.0, 0.0, 0.0, 0.0, 0.0, 0.0, 0.0, 0.0, 0.0, 0.0, 0.0, 0.0, 0.0, 0.0, 0.0, 0.0, 0.0, 0.0, 0.0, 0.0, 0.0, 0.0, 0.0, 0.0, 0.0, 0.0, 0.0, 0.0, 0.0, 0.0, 0.0, 0.0, 0.0, 0.0, 0.0, 0.0, 0.0, 0.0, 0.0, 0.0, 0.0, 0.0, 0.0, 0.0, 0.0, 0.0, 0.0, 0.0, 0.0, 0.0, 0.0, 0.0, 0.0, 0.0, 0.0, 0.0, 0.0, 0.0, 0.0, 0.0, 0.0, 0.0, 0.0, 0.0, 0.0, 0.0, 0.0, 0.0, 0.0, 0.0, 0.0, 0.0, 0.0, 0.0, 0.0, 0.0, 0.0, 0.0, 0.0, 0.0, 0.0, 0.0, 0.0, 0.0, 0.0, 0.0, 0.0, 0.0, 0.0, 0.0, 0.0, 0.0, 0.0, 0.0, 0.0, 0.0, 0.0, 0.0, 0.0, 0.0, 0.0, 0.0, 0.0, 0.0, 0.0, 0.0, 0.0, 0.0, 0.0, 0.0, 0.0, 0.0, 0.0, 0.0, 0.0, 0.0, 0.0, 0.0, 0.0, 0.0, 0.0, 0.0, 0.0, 0.0, 0.0, 0.0, 0.0, 0.0, 0.0, 0.0, 0.0, 0.0, 0.0, 0.0, 0.0, 0.0, 0.0, 0.0, 0.0, 0.0, 0.0, 0.0, 0.0, 0.0, 0.0, 0.0, 0.0, 0.0, 0.0, 0.0, 0.0, 0.0, 0.0, 0.0, 0.0, 0.0, 0.0, 0.0, 0.0, 0.0, 0.0, 0.0, 0.0, 0.0, 0.0, 0.0, 0.0, 0.0, 0.0, 0.0, 0.0, 0.0, 0.0, 0.0, 0.0, 0.0, 0.0, 0.0, 0.0, 0.0, 0.0, 0.0, 0.0, 0.0, 0.0, 0.0, 0.0, 0.0, 0.0, 0.0, 0.0, 0.0, 0.0, 0.0, 0.0, 0.0, 0.0, 0.0, 0.0, 0.0, 0.0, 0.0, 0.0, 0.0, 0.0, 0.0, 0.0, 0.0, 0.0, 0.0, 0.0, 0.0, 0.0, 0.0, 0.0, 0.0, 0.0, 0.0, 0.0, 0.0, 0.0, 0.0, 0.0, 0.0, 0.0, 0.0, 0.0, 0.0, 0.0, 0.0, 0.0, 0.0, 0.0, 0.0, 0.0, 0.0, 0.0, 0.0, 0.0, 0.0, 0.0, 0.0, 0.0, 0.0, 0.0, 0.0, 0.0, 0.0, 0.0, 0.0, 0.0, 0.0, 0.0, 0.0, 0.0, 0.0, 0.0, 0.0, 0.0, 0.0, 0.0, 0.0, 0.0, 0.0, 0.0, 0.0, 0.0, 0.0, 0.0, 0.0, 0.0, 0.0, 0.0, 0.0, 0.0, 0.0, 0.0, 0.0, 0.0, 0.0, 0.0, 0.0, 0.0, 0.0, 0.0, 0.0, 0.0, 0.0, 0.0, 0.0, 0.0, 0.0, 0.0, 0.0, 0.0, 0.0, 0.0, 0.0, 0.0, 0.0, 0.0, 0.0, 0.0, 0.0, 0.0, 0.0, 0.0, 0.0, 0.0, 0.0, 0.0, 0.0, 0.0, 0.0, 0.0, 0.0, 0.0, 0.0, 0.0, 0.0, 0.0, 0.0, 0.0, 0.0, 0.0, 0.0, 0.0, 0.0, 0.0, 0.0, 0.0, 0.0, 0.0, 0.0, 0.0, 0.0, 0.0, 0.0, 0.0, 0.0, 0.0, 0.0, 0.0, 0.0, 0.0, 0.0, 0.0, 0.0, 0.0, 0.0, 0.0, 0.0, 0.0, 0.0, 0.0, 0.0, 0.0, 0.0, 0.0, 0.0, 0.0, 0.0, 0.0, 0.0, 0.0, 0.0, 0.0, 0.0, 0.0, 0.0, 0.0, 0.0, 0.0, 0.0, 0.0, 0.0, 0.0, 0.0, 0.0, 0.0, 0.0, 0.0, 0.0, 0.0, 0.0, 0.0, 0.0, 0.0, 0.0, 0.0, 0.0, 0.0, 0.0, 0.0, 0.0, 0.0, 0.0, 0.0, 0.0, 0.0, 0.0, 0.0, 0.0, 0.0, 0.0, 0.0, 0.0, 0.0, 0.0, 0.0, 0.0, 0.0, 0.0, 0.0, 0.0, 0.0, 0.0, 0.0, 0.0, 0.0, 0.0, 0.0, 0.0, 0.0, 0.0, 0.0, 0.0, 0.0, 0.0, 0.0, 0.0, 0.0, 0.0, 0.0, 0.0, 0.0, 0.0, 0.0, 0.0, 0.0, 0.0, 0.0, 0.0, 0.0, 0.0, 0.0, 0.0, 0.0, 0.0, 0.0, 0.0, 0.0, 0.0, 0.0, 0.0, 0.0, 0.0, 0.0, 0.0, 0.0, 0.0, 0.0, 0.0, 0.0, 0.0, 0.0, 0.0, 0.0, 0.0, 0.0, 0.0, 0.0, 0.0, 0.0, 0.0, 0.0, 0.0, 0.0, 0.0, 0.0, 0.0, 0.0, 0.0, 0.0, 0.0, 0.0, 0.0, 0.0, 0.0, 0.0, 0.0, 0.0, 0.0, 0.0, 0.0, 0.0, 0.0, 0.0, 0.0, 0.0, 0.0, 0.0, 0.0, 0.0, 0.0, 0.0, 0.0, 0.0, 0.0, 0.0, 0.0, 0.0, 0.0, 0.0, 0.0, 0.0, 0.0, 0.0, 0.0, 0.0, 0.0, 0.0, 0.0, 0.0, 0.0, 0.0, 0.0, 0.0, 0.0, 0.0, 0.0, 0.0, 0.0, 0.0, 0.0, 0.0, 0.0, 0.0, 0.0, 0.0, 0.0, 0.0, 0.0, 0.0, 0.0, 0.0, 0.0, 0.0, 0.0, 0.0, 0.0, 0.0, 0.0, 0.0, 0.0, 0.0, 0.0, 0.0, 0.0, 0.0, 0.0, 0.0, 0.0, 0.0, 0.0, 0.0, 0.0, 0.0, 0.0, 0.0, 0.0, 0.0, 0.0, 0.0, 0.0, 0.0, 0.0, 0.0, 0.0, 0.0, 0.0, 0.0, 0.0, 0.0, 0.0, 0.0, 0.0, 0.0, 0.0, 0.0, 0.0, 0.0, 0.0, 0.0, 0.0, 0.0, 0.0, 0.0, 0.0, 0.0, 0.0, 0.0, 0.0, 0.0, 0.0, 0.0, 0.0, 0.0, 0.0, 0.0, 0.0, 0.0, 0.0, 0.0, 0.0, 0.0, 0.0, 0.0, 0.0, 0.0, 0.0, 0.0])
me_plane_003.update()
me_cube_001 = bpy.data.meshes.new('Cube.001')
me_cube_001.from_pydata([(-100.0, -100.0, -100.0), (-100.0, -100.0, 100.0), (-100.0, 100.0, -100.0), (-100.0, 100.0, 100.0), (100.0, -100.0, -100.0), (100.0, -100.0, 100.0), (100.0, 100.0, -100.0), (100.0, 100.0, 100.0)], [], [(0, 1, 3, 2), (2, 3, 7, 6), (6, 7, 5, 4), (4, 5, 1, 0), (2, 6, 4, 0), (7, 3, 1, 5)])
_uv = me_cube_001.uv_layers.new(name='UVMap')
_uv.uv.foreach_set('vector', [0.375, 0.0, 0.625, 0.0, 0.625, 0.25, 0.375, 0.25, 0.375, 0.25, 0.625, 0.25, 0.625, 0.5, 0.375, 0.5, 0.375, 0.5, 0.625, 0.5, 0.625, 0.75, 0.375, 0.75, 0.375, 0.75, 0.625, 0.75, 0.625, 1.0, 0.375, 1.0, 0.125, 0.5, 0.375, 0.5, 0.375, 0.75, 0.125, 0.75, 0.625, 0.5, 0.875, 0.5, 0.875, 0.75, 0.625, 0.75])
me_cube_001.update()

# ---- objects
ob_cube = bpy.data.objects.new('Cube', me_cube)
ob_light = bpy.data.objects.new('Light', light_light)
ob_camera = bpy.data.objects.new('Camera', cam_camera)
ob_plane_001 = bpy.data.objects.new('Plane.001', me_plane_001)
ob_plane_002 = bpy.data.objects.new('Plane.002', me_plane_002)
ob_plane_003 = bpy.data.objects.new('Plane.003', me_plane_003)
ob_cube_001 = bpy.data.objects.new('Cube.001', me_cube_001)
ob_empty = bpy.data.objects.new('Empty', None)

# ---- transforms, parenting, visibility, modifiers, constraints
ob_cube.location = (0.0, 0.0, 0.0)
ob_cube.lock_rotations_4d = False
ob_cube.empty_display_type = 'ARROWS'
ob_cube.lineart.crease_threshold = 0.0
ob_light.location = (4.076, 1.005, 5.904)
ob_light.rotation_euler = (0.6503, 0.05522, 1.866)
ob_light.lock_rotations_4d = False
ob_light.empty_display_type = 'ARROWS'
ob_light.color = (0.0, 0.0, 0.0, 0.0)
ob_light.lineart.crease_threshold = 0.0
ob_camera.location = (7.359, -6.926, 4.958)
ob_camera.rotation_euler = (1.109, 0.0, 0.8149)
ob_camera.lock_rotations_4d = False
ob_camera.empty_display_type = 'ARROWS'
ob_camera.color = (0.0, 0.0, 0.0, 0.0)
ob_camera.display_type = 'WIRE'
ob_camera.lineart.crease_threshold = 0.0
ob_plane_001.location = (-11.97, 0.0, 0.0)
ob_plane_001.rotation_euler = (1.571, 0.0, 0.0)
ob_plane_002.location = (-17.48, 1.505e-07, 0.0)
ob_plane_002.rotation_euler = (1.571, 0.0, 0.0)
ob_plane_002.scale = (1.1, 1.0, 1.1)
ob_plane_003.location = (-17.48, 1.505e-07, 2.246)
ob_plane_003.rotation_euler = (1.571, 0.0, 0.0)
ob_plane_003.scale = (1.1, 1.0, 1.1)
ob_cube_001.location = (-18.9, 1.505e-07, 1.087)
ob_cube_001.scale = (0.1083, 0.1083, 0.1083)
ob_empty.location = (0.0, 0.0, 0.0)
ob_empty.rotation_euler = (0.0, 0.0, 1.571)

# ---- collection membership
col_collection.objects.link(ob_cube)
col_collection.objects.link(ob_light)
col_collection.objects.link(ob_camera)
col_collection.objects.link(ob_plane_001)
col_collection.objects.link(ob_plane_002)
col_collection.objects.link(ob_plane_003)
col_collection.objects.link(ob_cube_001)
col_collection.objects.link(ob_empty)

# ---- scene / render settings (as saved in the file)
scene.camera = ob_camera
scene.frame_start = 1; scene.frame_end = 250; scene.frame_set(1)
scene.render.engine = 'CYCLES'
scene.cycles.shading_system = True
scene.unit_settings.scale_length = 0.01
bpy.context.view_layer.update()
